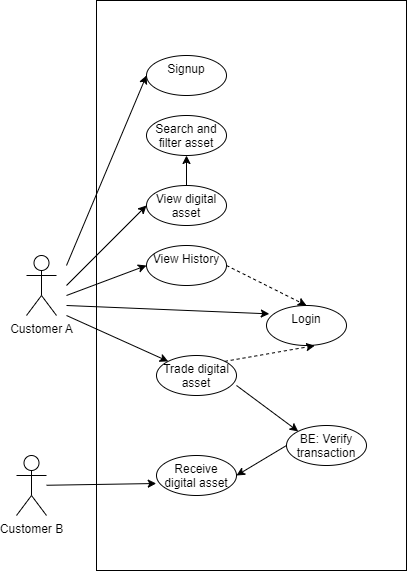

The diagram above was exported from draw.io. Its source (the exported page's mxGraphModel, read from the mxfile embedded in the PNG):
<mxGraphModel dx="1488" dy="762" grid="1" gridSize="10" guides="1" tooltips="1" connect="1" arrows="1" fold="1" page="1" pageScale="1" pageWidth="850" pageHeight="1100" math="0" shadow="0">
  <root>
    <mxCell id="0" />
    <mxCell id="1" parent="0" />
    <mxCell id="g4UPWTdejgT-4vMb2ReO-1" value="Customer A" style="shape=umlActor;verticalLabelPosition=bottom;verticalAlign=top;html=1;outlineConnect=0;" vertex="1" parent="1">
      <mxGeometry x="370" y="300" width="30" height="60" as="geometry" />
    </mxCell>
    <mxCell id="g4UPWTdejgT-4vMb2ReO-58" style="edgeStyle=orthogonalEdgeStyle;rounded=0;orthogonalLoop=1;jettySize=auto;html=1;entryX=0.5;entryY=1;entryDx=0;entryDy=0;" edge="1" parent="1" source="g4UPWTdejgT-4vMb2ReO-4" target="g4UPWTdejgT-4vMb2ReO-8">
      <mxGeometry relative="1" as="geometry" />
    </mxCell>
    <mxCell id="g4UPWTdejgT-4vMb2ReO-4" value="View digital asset" style="ellipse;whiteSpace=wrap;html=1;verticalAlign=top;" vertex="1" parent="1">
      <mxGeometry x="490" y="230" width="80" height="40" as="geometry" />
    </mxCell>
    <mxCell id="g4UPWTdejgT-4vMb2ReO-8" value="Search and filter asset" style="ellipse;whiteSpace=wrap;html=1;verticalAlign=top;" vertex="1" parent="1">
      <mxGeometry x="490" y="160" width="80" height="40" as="geometry" />
    </mxCell>
    <mxCell id="g4UPWTdejgT-4vMb2ReO-9" value="View History" style="ellipse;whiteSpace=wrap;html=1;verticalAlign=top;" vertex="1" parent="1">
      <mxGeometry x="490" y="290" width="80" height="40" as="geometry" />
    </mxCell>
    <mxCell id="g4UPWTdejgT-4vMb2ReO-10" value="Login" style="ellipse;whiteSpace=wrap;html=1;verticalAlign=top;" vertex="1" parent="1">
      <mxGeometry x="610" y="350" width="80" height="40" as="geometry" />
    </mxCell>
    <mxCell id="g4UPWTdejgT-4vMb2ReO-11" value="Trade digital asset" style="ellipse;whiteSpace=wrap;html=1;verticalAlign=top;" vertex="1" parent="1">
      <mxGeometry x="500" y="400" width="80" height="40" as="geometry" />
    </mxCell>
    <mxCell id="g4UPWTdejgT-4vMb2ReO-16" value="" style="endArrow=classic;html=1;rounded=0;entryX=0;entryY=0.5;entryDx=0;entryDy=0;" edge="1" parent="1" target="g4UPWTdejgT-4vMb2ReO-4">
      <mxGeometry width="50" height="50" relative="1" as="geometry">
        <mxPoint x="410" y="330" as="sourcePoint" />
        <mxPoint x="470" y="310" as="targetPoint" />
      </mxGeometry>
    </mxCell>
    <mxCell id="g4UPWTdejgT-4vMb2ReO-17" value="" style="endArrow=classic;html=1;rounded=0;entryX=0;entryY=0.5;entryDx=0;entryDy=0;" edge="1" parent="1" target="g4UPWTdejgT-4vMb2ReO-9">
      <mxGeometry width="50" height="50" relative="1" as="geometry">
        <mxPoint x="410" y="340" as="sourcePoint" />
        <mxPoint x="505" y="290" as="targetPoint" />
      </mxGeometry>
    </mxCell>
    <mxCell id="g4UPWTdejgT-4vMb2ReO-18" value="" style="endArrow=classic;html=1;rounded=0;entryX=0.035;entryY=0.209;entryDx=0;entryDy=0;entryPerimeter=0;" edge="1" parent="1" target="g4UPWTdejgT-4vMb2ReO-10">
      <mxGeometry width="50" height="50" relative="1" as="geometry">
        <mxPoint x="410" y="350" as="sourcePoint" />
        <mxPoint x="500" y="320" as="targetPoint" />
      </mxGeometry>
    </mxCell>
    <mxCell id="g4UPWTdejgT-4vMb2ReO-19" value="" style="endArrow=classic;html=1;rounded=0;entryX=0;entryY=0;entryDx=0;entryDy=0;" edge="1" parent="1" target="g4UPWTdejgT-4vMb2ReO-11">
      <mxGeometry width="50" height="50" relative="1" as="geometry">
        <mxPoint x="410" y="360" as="sourcePoint" />
        <mxPoint x="502" y="456" as="targetPoint" />
      </mxGeometry>
    </mxCell>
    <mxCell id="g4UPWTdejgT-4vMb2ReO-20" value="" style="rounded=0;whiteSpace=wrap;html=1;fillColor=none;movable=1;resizable=1;rotatable=1;deletable=1;editable=1;locked=0;connectable=1;" vertex="1" parent="1">
      <mxGeometry x="440" y="45" width="310" height="570" as="geometry" />
    </mxCell>
    <mxCell id="g4UPWTdejgT-4vMb2ReO-21" value="" style="endArrow=classic;html=1;rounded=0;dashed=1;exitX=1;exitY=0.5;exitDx=0;exitDy=0;entryX=0.5;entryY=0;entryDx=0;entryDy=0;" edge="1" parent="1" source="g4UPWTdejgT-4vMb2ReO-9" target="g4UPWTdejgT-4vMb2ReO-10">
      <mxGeometry width="50" height="50" relative="1" as="geometry">
        <mxPoint x="570" y="330" as="sourcePoint" />
        <mxPoint x="550" y="380" as="targetPoint" />
      </mxGeometry>
    </mxCell>
    <mxCell id="g4UPWTdejgT-4vMb2ReO-22" value="" style="endArrow=classic;html=1;rounded=0;dashed=1;exitX=1;exitY=0;exitDx=0;exitDy=0;entryX=0.603;entryY=1.004;entryDx=0;entryDy=0;entryPerimeter=0;" edge="1" parent="1" source="g4UPWTdejgT-4vMb2ReO-11" target="g4UPWTdejgT-4vMb2ReO-10">
      <mxGeometry width="50" height="50" relative="1" as="geometry">
        <mxPoint x="570" y="250" as="sourcePoint" />
        <mxPoint x="580" y="380" as="targetPoint" />
      </mxGeometry>
    </mxCell>
    <mxCell id="g4UPWTdejgT-4vMb2ReO-23" value="Customer B" style="shape=umlActor;verticalLabelPosition=bottom;verticalAlign=top;html=1;outlineConnect=0;" vertex="1" parent="1">
      <mxGeometry x="360" y="500" width="30" height="60" as="geometry" />
    </mxCell>
    <mxCell id="g4UPWTdejgT-4vMb2ReO-26" value="Receive digital asset" style="ellipse;whiteSpace=wrap;html=1;verticalAlign=top;" vertex="1" parent="1">
      <mxGeometry x="500" y="500" width="80" height="40" as="geometry" />
    </mxCell>
    <mxCell id="g4UPWTdejgT-4vMb2ReO-27" value="" style="endArrow=classic;html=1;rounded=0;entryX=-0.003;entryY=0.7;entryDx=0;entryDy=0;entryPerimeter=0;" edge="1" parent="1" source="g4UPWTdejgT-4vMb2ReO-23" target="g4UPWTdejgT-4vMb2ReO-26">
      <mxGeometry width="50" height="50" relative="1" as="geometry">
        <mxPoint x="420" y="380" as="sourcePoint" />
        <mxPoint x="512" y="466" as="targetPoint" />
      </mxGeometry>
    </mxCell>
    <mxCell id="g4UPWTdejgT-4vMb2ReO-28" value="" style="endArrow=classic;html=1;rounded=0;entryX=1;entryY=0.5;entryDx=0;entryDy=0;exitX=0;exitY=0.5;exitDx=0;exitDy=0;" edge="1" parent="1" source="g4UPWTdejgT-4vMb2ReO-35" target="g4UPWTdejgT-4vMb2ReO-26">
      <mxGeometry width="50" height="50" relative="1" as="geometry">
        <mxPoint x="670" y="510" as="sourcePoint" />
        <mxPoint x="662" y="576" as="targetPoint" />
      </mxGeometry>
    </mxCell>
    <mxCell id="g4UPWTdejgT-4vMb2ReO-35" value="BE: Verify transaction" style="ellipse;whiteSpace=wrap;html=1;verticalAlign=top;" vertex="1" parent="1">
      <mxGeometry x="630" y="470" width="80" height="40" as="geometry" />
    </mxCell>
    <mxCell id="g4UPWTdejgT-4vMb2ReO-42" value="" style="endArrow=classic;html=1;rounded=0;entryX=0;entryY=0;entryDx=0;entryDy=0;exitX=1;exitY=0.75;exitDx=0;exitDy=0;exitPerimeter=0;" edge="1" parent="1" source="g4UPWTdejgT-4vMb2ReO-11" target="g4UPWTdejgT-4vMb2ReO-35">
      <mxGeometry width="50" height="50" relative="1" as="geometry">
        <mxPoint x="890" y="420" as="sourcePoint" />
        <mxPoint x="730" y="550" as="targetPoint" />
      </mxGeometry>
    </mxCell>
    <mxCell id="g4UPWTdejgT-4vMb2ReO-56" value="Signup" style="ellipse;whiteSpace=wrap;html=1;verticalAlign=top;" vertex="1" parent="1">
      <mxGeometry x="490" y="100" width="80" height="40" as="geometry" />
    </mxCell>
    <mxCell id="g4UPWTdejgT-4vMb2ReO-57" value="" style="endArrow=classic;html=1;rounded=0;entryX=0;entryY=0.5;entryDx=0;entryDy=0;" edge="1" parent="1" target="g4UPWTdejgT-4vMb2ReO-56">
      <mxGeometry width="50" height="50" relative="1" as="geometry">
        <mxPoint x="410" y="310" as="sourcePoint" />
        <mxPoint x="480" y="160" as="targetPoint" />
      </mxGeometry>
    </mxCell>
  </root>
</mxGraphModel>